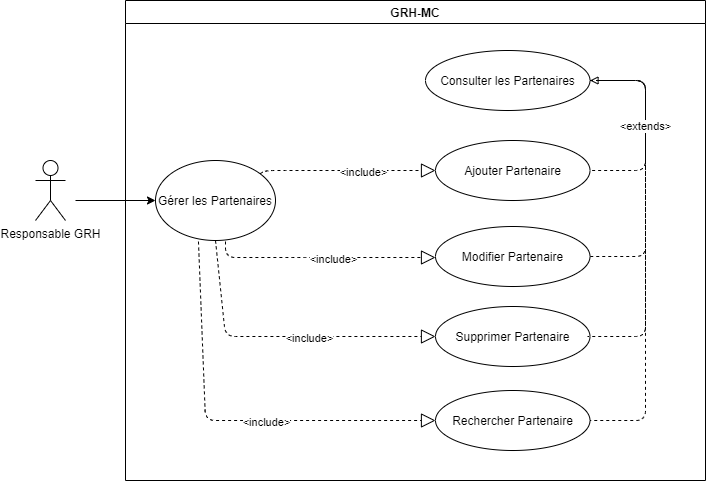

The diagram above was exported from draw.io. Its source (the exported page's mxGraphModel, read from the mxfile embedded in the PNG):
<mxGraphModel dx="1422" dy="705" grid="1" gridSize="10" guides="1" tooltips="1" connect="1" arrows="1" fold="1" page="1" pageScale="1" pageWidth="850" pageHeight="1100" math="0" shadow="0">
  <root>
    <mxCell id="0" />
    <mxCell id="1" parent="0" />
    <mxCell id="HrUzstwXTE33sFiVeTVW-1" value="" style="endArrow=block;dashed=1;endFill=0;endSize=12;html=1;align=center;" parent="1" edge="1">
      <mxGeometry width="160" relative="1" as="geometry">
        <mxPoint x="270" y="327" as="sourcePoint" />
        <mxPoint x="480" y="367" as="targetPoint" />
        <Array as="points">
          <mxPoint x="270" y="367" />
          <mxPoint x="340" y="367" />
        </Array>
      </mxGeometry>
    </mxCell>
    <mxCell id="HrUzstwXTE33sFiVeTVW-2" value="&amp;lt;include&amp;gt;" style="edgeLabel;html=1;align=center;verticalAlign=middle;resizable=0;points=[];" parent="HrUzstwXTE33sFiVeTVW-1" vertex="1" connectable="0">
      <mxGeometry x="0.175" y="-1" relative="1" as="geometry">
        <mxPoint as="offset" />
      </mxGeometry>
    </mxCell>
    <mxCell id="HrUzstwXTE33sFiVeTVW-3" value="Ajouter&amp;nbsp;&lt;span style=&quot;&quot;&gt;Partenaire&lt;/span&gt;" style="ellipse;whiteSpace=wrap;html=1;align=center;" parent="1" vertex="1">
      <mxGeometry x="480" y="250" width="154.5" height="60" as="geometry" />
    </mxCell>
    <mxCell id="HrUzstwXTE33sFiVeTVW-4" value="Modifier&amp;nbsp;&lt;span style=&quot;&quot;&gt;Partenaire&lt;/span&gt;" style="ellipse;whiteSpace=wrap;html=1;align=center;" parent="1" vertex="1">
      <mxGeometry x="480" y="336" width="154.5" height="60" as="geometry" />
    </mxCell>
    <mxCell id="HrUzstwXTE33sFiVeTVW-5" value="Supprimer&amp;nbsp;&lt;span style=&quot;&quot;&gt;Partenaire&lt;/span&gt;" style="ellipse;whiteSpace=wrap;html=1;align=center;" parent="1" vertex="1">
      <mxGeometry x="480" y="416" width="154.5" height="60" as="geometry" />
    </mxCell>
    <mxCell id="HrUzstwXTE33sFiVeTVW-6" value="GRH-MC" style="swimlane;whiteSpace=wrap;align=center;" parent="1" vertex="1">
      <mxGeometry x="170" y="110" width="580" height="480" as="geometry">
        <mxRectangle x="164.5" y="90" width="80" height="23" as="alternateBounds" />
      </mxGeometry>
    </mxCell>
    <mxCell id="HrUzstwXTE33sFiVeTVW-7" value="Gérer les Partenaires" style="ellipse;whiteSpace=wrap;html=1;align=center;" parent="HrUzstwXTE33sFiVeTVW-6" vertex="1">
      <mxGeometry x="30" y="160" width="120" height="80" as="geometry" />
    </mxCell>
    <mxCell id="HrUzstwXTE33sFiVeTVW-8" value="Consulter les&amp;nbsp;&lt;span style=&quot;&quot;&gt;Partenaires&lt;/span&gt;" style="ellipse;whiteSpace=wrap;html=1;align=center;" parent="HrUzstwXTE33sFiVeTVW-6" vertex="1">
      <mxGeometry x="300" y="50" width="164.5" height="60" as="geometry" />
    </mxCell>
    <mxCell id="HrUzstwXTE33sFiVeTVW-11" value="" style="endArrow=block;dashed=1;endFill=0;endSize=12;html=1;align=center;" parent="HrUzstwXTE33sFiVeTVW-6" source="HrUzstwXTE33sFiVeTVW-7" edge="1">
      <mxGeometry width="160" relative="1" as="geometry">
        <mxPoint x="100" y="130" as="sourcePoint" />
        <mxPoint x="310" y="170" as="targetPoint" />
        <Array as="points">
          <mxPoint x="140" y="170" />
          <mxPoint x="170" y="170" />
        </Array>
      </mxGeometry>
    </mxCell>
    <mxCell id="HrUzstwXTE33sFiVeTVW-12" value="&amp;lt;include&amp;gt;" style="edgeLabel;html=1;align=center;verticalAlign=middle;resizable=0;points=[];" parent="HrUzstwXTE33sFiVeTVW-11" vertex="1" connectable="0">
      <mxGeometry x="0.175" y="-1" relative="1" as="geometry">
        <mxPoint as="offset" />
      </mxGeometry>
    </mxCell>
    <mxCell id="HrUzstwXTE33sFiVeTVW-13" value="" style="endArrow=none;dashed=1;endFill=0;endSize=12;html=1;exitX=1;exitY=0.5;exitDx=0;exitDy=0;entryX=1;entryY=0.5;entryDx=0;entryDy=0;align=center;" parent="HrUzstwXTE33sFiVeTVW-6" target="HrUzstwXTE33sFiVeTVW-4" edge="1">
      <mxGeometry width="160" relative="1" as="geometry">
        <mxPoint x="464.5" y="80" as="sourcePoint" />
        <mxPoint x="464.5" y="170" as="targetPoint" />
        <Array as="points">
          <mxPoint x="520" y="80" />
          <mxPoint x="520" y="256" />
        </Array>
      </mxGeometry>
    </mxCell>
    <mxCell id="HrUzstwXTE33sFiVeTVW-14" value="" style="endArrow=none;dashed=1;endFill=0;endSize=12;html=1;exitX=1;exitY=0.5;exitDx=0;exitDy=0;align=center;" parent="HrUzstwXTE33sFiVeTVW-6" edge="1">
      <mxGeometry width="160" relative="1" as="geometry">
        <mxPoint x="464.5" y="80" as="sourcePoint" />
        <mxPoint x="462" y="336" as="targetPoint" />
        <Array as="points">
          <mxPoint x="520" y="80" />
          <mxPoint x="520" y="336" />
        </Array>
      </mxGeometry>
    </mxCell>
    <mxCell id="HrUzstwXTE33sFiVeTVW-15" value="Rechercher&amp;nbsp;&lt;span style=&quot;&quot;&gt;Partenaire&lt;/span&gt;" style="ellipse;whiteSpace=wrap;html=1;align=center;" parent="HrUzstwXTE33sFiVeTVW-6" vertex="1">
      <mxGeometry x="310" y="390" width="154.5" height="60" as="geometry" />
    </mxCell>
    <mxCell id="HrUzstwXTE33sFiVeTVW-16" value="" style="endArrow=block;dashed=1;endFill=0;endSize=12;html=1;exitX=0.358;exitY=1.013;exitDx=0;exitDy=0;entryX=0;entryY=0.5;entryDx=0;entryDy=0;exitPerimeter=0;align=center;" parent="HrUzstwXTE33sFiVeTVW-6" source="HrUzstwXTE33sFiVeTVW-7" target="HrUzstwXTE33sFiVeTVW-15" edge="1">
      <mxGeometry width="160" relative="1" as="geometry">
        <mxPoint x="90" y="240" as="sourcePoint" />
        <mxPoint x="340" y="350" as="targetPoint" />
        <Array as="points">
          <mxPoint x="80" y="420" />
        </Array>
      </mxGeometry>
    </mxCell>
    <mxCell id="HrUzstwXTE33sFiVeTVW-17" value="&amp;lt;include&amp;gt;" style="edgeLabel;html=1;align=center;verticalAlign=middle;resizable=0;points=[];" parent="HrUzstwXTE33sFiVeTVW-16" vertex="1" connectable="0">
      <mxGeometry x="0.175" y="-1" relative="1" as="geometry">
        <mxPoint as="offset" />
      </mxGeometry>
    </mxCell>
    <mxCell id="HrUzstwXTE33sFiVeTVW-18" value="" style="endArrow=none;dashed=1;endFill=0;endSize=12;html=1;exitX=1;exitY=0.5;exitDx=0;exitDy=0;entryX=1;entryY=0.5;entryDx=0;entryDy=0;align=center;" parent="HrUzstwXTE33sFiVeTVW-6" target="HrUzstwXTE33sFiVeTVW-15" edge="1">
      <mxGeometry width="160" relative="1" as="geometry">
        <mxPoint x="474.5" y="80" as="sourcePoint" />
        <mxPoint x="472.01" y="357.98" as="targetPoint" />
        <Array as="points">
          <mxPoint x="520" y="80" />
          <mxPoint x="520" y="420" />
        </Array>
      </mxGeometry>
    </mxCell>
    <mxCell id="HrUzstwXTE33sFiVeTVW-19" value="Responsable GRH" style="shape=umlActor;verticalLabelPosition=bottom;verticalAlign=top;html=1;outlineConnect=0;align=center;" parent="1" vertex="1">
      <mxGeometry x="80" y="270" width="30" height="60" as="geometry" />
    </mxCell>
    <mxCell id="HrUzstwXTE33sFiVeTVW-20" value="" style="endArrow=classic;html=1;entryX=0;entryY=0.5;entryDx=0;entryDy=0;align=center;" parent="1" target="HrUzstwXTE33sFiVeTVW-7" edge="1">
      <mxGeometry width="50" height="50" relative="1" as="geometry">
        <mxPoint x="120" y="310" as="sourcePoint" />
        <mxPoint x="160" y="350" as="targetPoint" />
      </mxGeometry>
    </mxCell>
    <mxCell id="HrUzstwXTE33sFiVeTVW-21" value="&amp;lt;extends&amp;gt;" style="endArrow=none;dashed=1;endFill=0;endSize=12;html=1;exitX=1;exitY=0.5;exitDx=0;exitDy=0;entryX=1;entryY=0.5;entryDx=0;entryDy=0;align=center;startArrow=block;startFill=0;" parent="1" source="HrUzstwXTE33sFiVeTVW-8" target="HrUzstwXTE33sFiVeTVW-3" edge="1">
      <mxGeometry width="160" relative="1" as="geometry">
        <mxPoint x="440" y="340" as="sourcePoint" />
        <mxPoint x="690" y="260" as="targetPoint" />
        <Array as="points">
          <mxPoint x="690" y="190" />
          <mxPoint x="690" y="280" />
        </Array>
      </mxGeometry>
    </mxCell>
    <mxCell id="HrUzstwXTE33sFiVeTVW-22" value="" style="endArrow=block;dashed=1;endFill=0;endSize=12;html=1;exitX=0.5;exitY=1;exitDx=0;exitDy=0;align=center;" parent="1" source="HrUzstwXTE33sFiVeTVW-7" edge="1">
      <mxGeometry width="160" relative="1" as="geometry">
        <mxPoint x="270" y="420" as="sourcePoint" />
        <mxPoint x="480" y="446" as="targetPoint" />
        <Array as="points">
          <mxPoint x="270" y="446" />
        </Array>
      </mxGeometry>
    </mxCell>
    <mxCell id="HrUzstwXTE33sFiVeTVW-23" value="&amp;lt;include&amp;gt;" style="edgeLabel;html=1;align=center;verticalAlign=middle;resizable=0;points=[];" parent="HrUzstwXTE33sFiVeTVW-22" vertex="1" connectable="0">
      <mxGeometry x="0.175" y="-1" relative="1" as="geometry">
        <mxPoint as="offset" />
      </mxGeometry>
    </mxCell>
  </root>
</mxGraphModel>